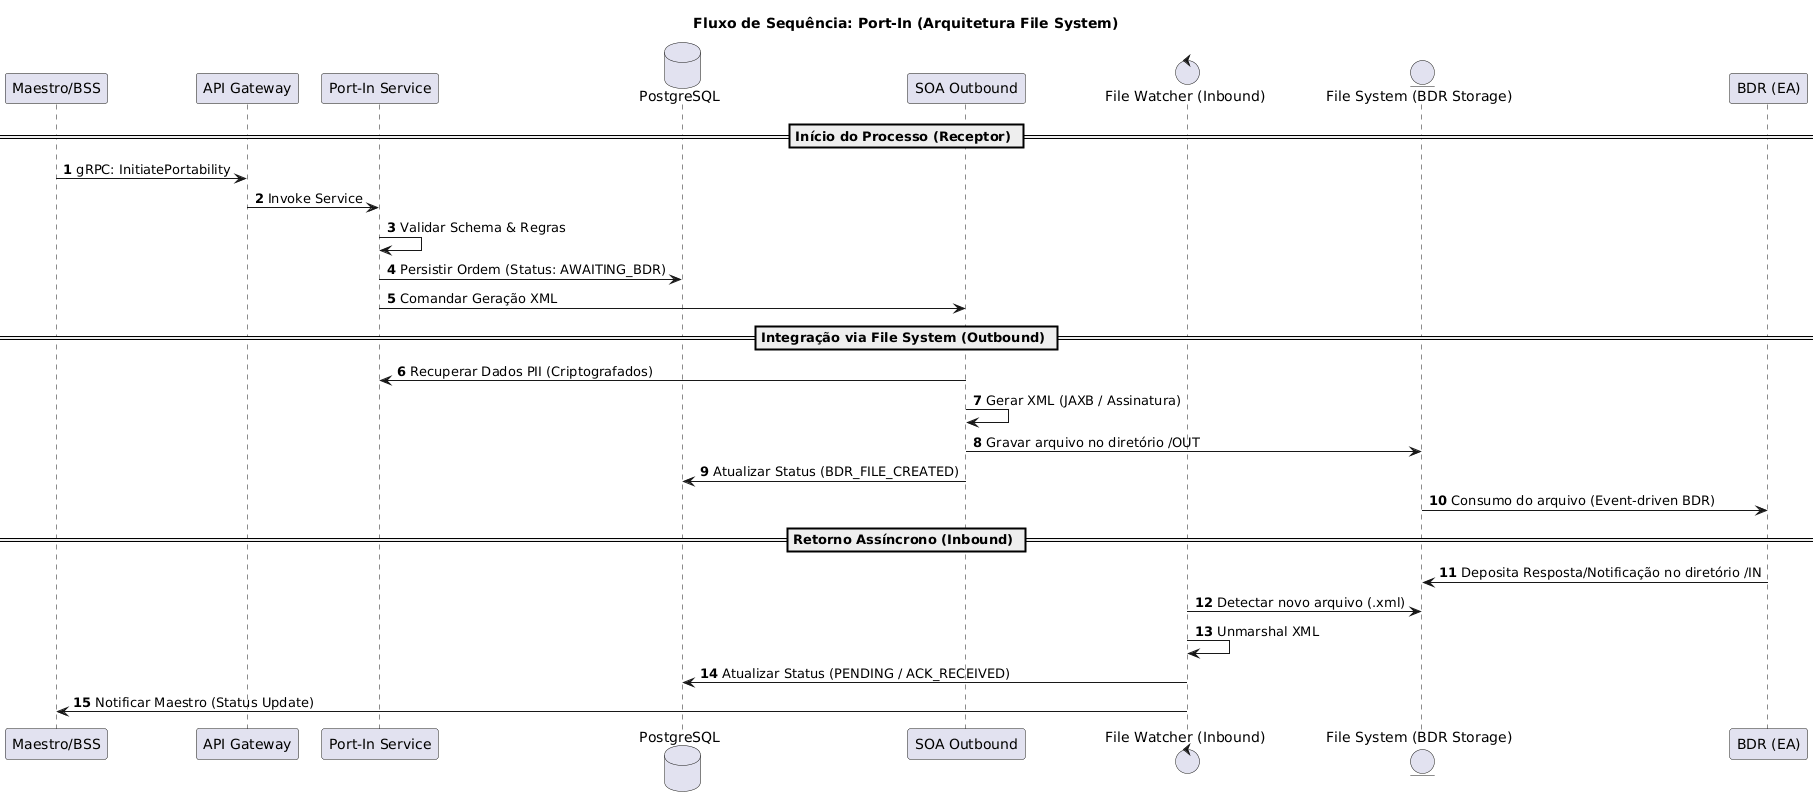

The diagram above was rendered by PlantUML. Its source (embedded in the PNG):
@startuml
autonumber
title Fluxo de Sequência: Port-In (Arquitetura File System)

participant "Maestro/BSS" as BSS
participant "API Gateway" as GW
participant "Port-In Service" as PI
database "PostgreSQL" as DB
participant "SOA Outbound" as OUT
control "File Watcher (Inbound)" as WATCH
entity "File System (BDR Storage)" as FS
participant "BDR (EA)" as BDR

== Início do Processo (Receptor) ==

BSS -> GW: gRPC: InitiatePortability
GW -> PI: Invoke Service
PI -> PI: Validar Schema & Regras
PI -> DB: Persistir Ordem (Status: AWAITING_BDR)
PI -> OUT: Comandar Geração XML

== Integração via File System (Outbound) ==

OUT -> PI: Recuperar Dados PII (Criptografados)
OUT -> OUT: Gerar XML (JAXB / Assinatura)
OUT -> FS: Gravar arquivo no diretório /OUT
OUT -> DB: Atualizar Status (BDR_FILE_CREATED)
FS -> BDR: Consumo do arquivo (Event-driven BDR)

== Retorno Assíncrono (Inbound) ==

BDR -> FS: Deposita Resposta/Notificação no diretório /IN
WATCH -> FS: Detectar novo arquivo (.xml)
WATCH -> WATCH: Unmarshal XML
WATCH -> DB: Atualizar Status (PENDING / ACK_RECEIVED)
WATCH -> BSS: Notificar Maestro (Status Update)
@enduml